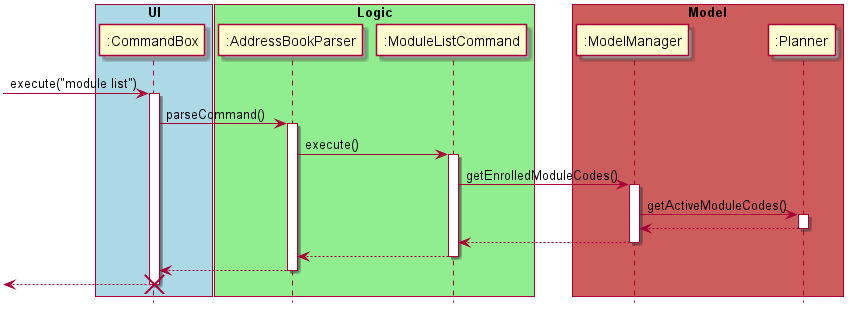

The diagram above was rendered by PlantUML. Its source (embedded in the PNG):
@startuml
hide footbox
box "UI" #LightBlue
	participant ":CommandBox"
    [-> ":CommandBox": execute("module list")
    activate ":CommandBox"
end box
box "Logic" #LightGreen
    participant ":AddressBookParser"
    
    ":CommandBox" -> ":AddressBookParser": parseCommand()
    activate ":AddressBookParser"
    
    ":AddressBookParser" -> ":ModuleListCommand": execute()
    activate ":ModuleListCommand"
    
end box
box "Model" #IndianRed
	participant ":ModelManager"
    ":ModuleListCommand" -> ":ModelManager": getEnrolledModuleCodes()
    activate ":ModelManager"
    participant ":Planner"
    ":ModelManager" -> ":Planner":getActiveModuleCodes()
    activate ":Planner"
end box
    ":Planner" --> ":ModelManager"
    deactivate ":Planner"
    ":ModelManager" --> ":ModuleListCommand"
    deactivate ":ModelManager"
    ":ModuleListCommand" --> ":AddressBookParser"
    deactivate ":ModuleListCommand"
    ":AddressBookParser" --> ":CommandBox"
    deactivate ":AddressBookParser"
    [<-- ":CommandBox"
    destroy ":CommandBox"


@enduml